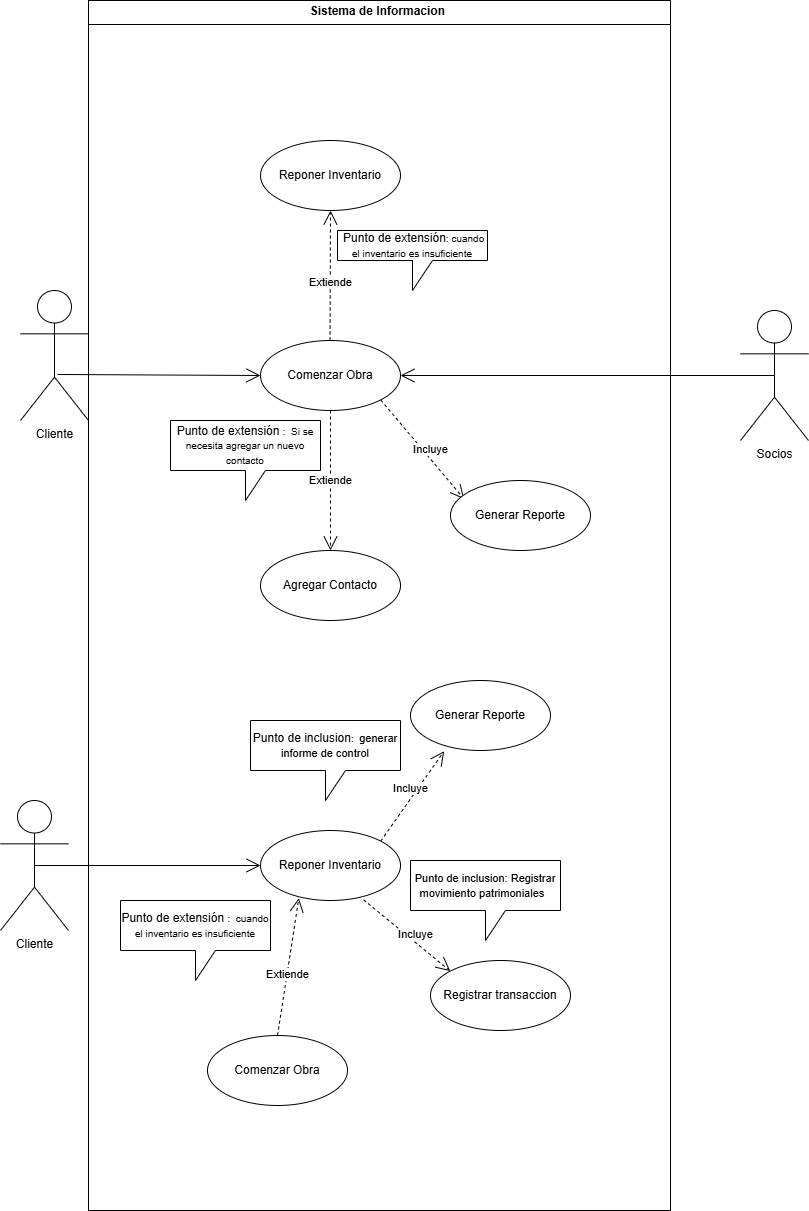

The diagram above was exported from draw.io. Its source (the exported page's mxGraphModel, read from the mxfile embedded in the PNG):
<mxGraphModel dx="2240" dy="2021" grid="1" gridSize="10" guides="1" tooltips="1" connect="1" arrows="1" fold="1" page="1" pageScale="1" pageWidth="827" pageHeight="1169" math="0" shadow="0">
  <root>
    <mxCell id="0" />
    <mxCell id="1" parent="0" />
    <mxCell id="sfVoGacWPpg13rPQmVFz-1" value="Cliente" style="shape=umlActor;verticalLabelPosition=bottom;verticalAlign=top;html=1;" parent="1" vertex="1">
      <mxGeometry x="360" y="220" width="68" height="130" as="geometry" />
    </mxCell>
    <mxCell id="sfVoGacWPpg13rPQmVFz-16" value="&lt;p style=&quot;margin:0px;margin-top:4px;text-align:center;&quot;&gt;&lt;b&gt;Sistema de Informacion&amp;nbsp;&lt;/b&gt;&lt;/p&gt;&lt;hr size=&quot;1&quot; style=&quot;border-style:solid;&quot;&gt;&lt;div style=&quot;height:2px;&quot;&gt;&lt;/div&gt;&lt;div style=&quot;height:2px;&quot;&gt;&lt;br&gt;&lt;/div&gt;&lt;div style=&quot;height:2px;&quot;&gt;&lt;br&gt;&lt;/div&gt;&lt;div style=&quot;height:2px;&quot;&gt;&lt;br&gt;&lt;/div&gt;&lt;div style=&quot;height:2px;&quot;&gt;&lt;br&gt;&lt;/div&gt;" style="verticalAlign=top;align=left;overflow=fill;html=1;whiteSpace=wrap;" parent="1" vertex="1">
      <mxGeometry x="428" y="-70" width="582" height="1210" as="geometry" />
    </mxCell>
    <mxCell id="sfVoGacWPpg13rPQmVFz-17" value="Comenzar Obra" style="ellipse;whiteSpace=wrap;html=1;" parent="1" vertex="1">
      <mxGeometry x="600" y="270" width="140" height="70" as="geometry" />
    </mxCell>
    <mxCell id="sfVoGacWPpg13rPQmVFz-19" value="&lt;font style=&quot;vertical-align: inherit;&quot;&gt;&lt;font style=&quot;vertical-align: inherit;&quot;&gt;Socios&lt;/font&gt;&lt;/font&gt;" style="shape=umlActor;verticalLabelPosition=bottom;verticalAlign=top;html=1;" parent="1" vertex="1">
      <mxGeometry x="1080" y="240" width="68" height="130" as="geometry" />
    </mxCell>
    <mxCell id="sfVoGacWPpg13rPQmVFz-21" value="" style="endArrow=open;endFill=1;endSize=12;html=1;rounded=0;entryX=0;entryY=0.5;entryDx=0;entryDy=0;exitX=0.544;exitY=0.646;exitDx=0;exitDy=0;exitPerimeter=0;" parent="1" source="sfVoGacWPpg13rPQmVFz-1" target="sfVoGacWPpg13rPQmVFz-17" edge="1">
      <mxGeometry width="160" relative="1" as="geometry">
        <mxPoint x="420" y="314.5" as="sourcePoint" />
        <mxPoint x="580" y="314.5" as="targetPoint" />
      </mxGeometry>
    </mxCell>
    <mxCell id="sfVoGacWPpg13rPQmVFz-22" value="" style="endArrow=open;endFill=1;endSize=12;html=1;rounded=0;exitX=0.5;exitY=0.5;exitDx=0;exitDy=0;exitPerimeter=0;" parent="1" source="sfVoGacWPpg13rPQmVFz-19" target="sfVoGacWPpg13rPQmVFz-17" edge="1">
      <mxGeometry width="160" relative="1" as="geometry">
        <mxPoint x="912" y="304.17" as="sourcePoint" />
        <mxPoint x="770" y="304.17" as="targetPoint" />
      </mxGeometry>
    </mxCell>
    <mxCell id="sfVoGacWPpg13rPQmVFz-23" value="Reponer Inventario" style="ellipse;whiteSpace=wrap;html=1;" parent="1" vertex="1">
      <mxGeometry x="600" y="70" width="140" height="70" as="geometry" />
    </mxCell>
    <mxCell id="sfVoGacWPpg13rPQmVFz-25" value="Extiende" style="endArrow=open;endSize=12;dashed=1;html=1;rounded=0;exitX=0.5;exitY=1;exitDx=0;exitDy=0;entryX=0.5;entryY=1;entryDx=0;entryDy=0;" parent="1" target="sfVoGacWPpg13rPQmVFz-23" edge="1">
      <mxGeometry x="-0.1111" width="160" relative="1" as="geometry">
        <mxPoint x="669.55" y="270" as="sourcePoint" />
        <mxPoint x="669.55" y="185" as="targetPoint" />
        <mxPoint as="offset" />
      </mxGeometry>
    </mxCell>
    <mxCell id="sfVoGacWPpg13rPQmVFz-26" value="Agregar Contacto" style="ellipse;whiteSpace=wrap;html=1;" parent="1" vertex="1">
      <mxGeometry x="600" y="480" width="140" height="70" as="geometry" />
    </mxCell>
    <mxCell id="sfVoGacWPpg13rPQmVFz-27" value="Extiende" style="endArrow=open;endSize=12;dashed=1;html=1;rounded=0;exitX=0.5;exitY=1;exitDx=0;exitDy=0;entryX=0.5;entryY=0;entryDx=0;entryDy=0;" parent="1" source="sfVoGacWPpg13rPQmVFz-17" target="sfVoGacWPpg13rPQmVFz-26" edge="1">
      <mxGeometry width="160" relative="1" as="geometry">
        <mxPoint x="659.55" y="370" as="sourcePoint" />
        <mxPoint x="659.55" y="470" as="targetPoint" />
        <mxPoint as="offset" />
        <Array as="points" />
      </mxGeometry>
    </mxCell>
    <mxCell id="sfVoGacWPpg13rPQmVFz-29" value="&lt;font style=&quot;&quot;&gt;&lt;font style=&quot;vertical-align: inherit;&quot;&gt;&amp;nbsp;Punto de extensión&lt;span style=&quot;font-size: 10px;&quot;&gt;:&amp;nbsp;&lt;/span&gt;&lt;/font&gt;&lt;/font&gt;&lt;span style=&quot;font-size: 10px;&quot;&gt;&lt;font style=&quot;vertical-align: inherit;&quot;&gt;&lt;font style=&quot;vertical-align: inherit;&quot;&gt;cuando el inventario es insuficiente&lt;/font&gt;&lt;/font&gt;&lt;/span&gt;" style="shape=callout;whiteSpace=wrap;html=1;perimeter=calloutPerimeter;rotation=0;" parent="1" vertex="1">
      <mxGeometry x="677" y="160" width="150" height="60" as="geometry" />
    </mxCell>
    <mxCell id="sfVoGacWPpg13rPQmVFz-30" value="&lt;font style=&quot;&quot;&gt;&lt;font style=&quot;vertical-align: inherit;&quot;&gt;&lt;font style=&quot;vertical-align: inherit;&quot;&gt;&lt;font style=&quot;vertical-align: inherit;&quot;&gt;&lt;font style=&quot;vertical-align: inherit;&quot;&gt;&lt;font style=&quot;vertical-align: inherit;&quot;&gt;Punto de extensión &lt;/font&gt;&lt;/font&gt;&lt;/font&gt;&lt;/font&gt;&lt;span style=&quot;font-size: 10px;&quot;&gt;&lt;font style=&quot;vertical-align: inherit;&quot;&gt;&lt;font style=&quot;vertical-align: inherit;&quot;&gt;&lt;font style=&quot;vertical-align: inherit;&quot;&gt;&lt;font style=&quot;vertical-align: inherit;&quot;&gt;:&amp;nbsp; S&lt;/font&gt;&lt;/font&gt;&lt;/font&gt;&lt;/font&gt;&lt;/span&gt;&lt;/font&gt;&lt;/font&gt;&lt;span style=&quot;font-size: 10px;&quot;&gt;&lt;font style=&quot;vertical-align: inherit;&quot;&gt;&lt;font style=&quot;vertical-align: inherit;&quot;&gt;&lt;font style=&quot;vertical-align: inherit;&quot;&gt;&lt;font style=&quot;vertical-align: inherit;&quot;&gt;i se necesita agregar un nuevo contacto&lt;/font&gt;&lt;/font&gt;&lt;/font&gt;&lt;/font&gt;&lt;/span&gt;" style="shape=callout;whiteSpace=wrap;html=1;perimeter=calloutPerimeter;rotation=0;" parent="1" vertex="1">
      <mxGeometry x="510" y="350" width="150" height="80" as="geometry" />
    </mxCell>
    <mxCell id="sfVoGacWPpg13rPQmVFz-32" value="&lt;font style=&quot;vertical-align: inherit;&quot;&gt;&lt;font style=&quot;vertical-align: inherit;&quot;&gt;Incluye&lt;/font&gt;&lt;/font&gt;" style="endArrow=open;endSize=12;dashed=1;html=1;rounded=0;entryX=0.098;entryY=0.267;entryDx=0;entryDy=0;exitX=1;exitY=1;exitDx=0;exitDy=0;entryPerimeter=0;" parent="1" source="sfVoGacWPpg13rPQmVFz-17" target="sfVoGacWPpg13rPQmVFz-33" edge="1">
      <mxGeometry x="0.0924" y="6" width="160" relative="1" as="geometry">
        <mxPoint x="710" y="350" as="sourcePoint" />
        <mxPoint x="778" y="460" as="targetPoint" />
        <mxPoint as="offset" />
        <Array as="points" />
      </mxGeometry>
    </mxCell>
    <mxCell id="sfVoGacWPpg13rPQmVFz-33" value="&lt;font style=&quot;vertical-align: inherit;&quot;&gt;&lt;font style=&quot;vertical-align: inherit;&quot;&gt;Generar Reporte&lt;/font&gt;&lt;/font&gt;" style="ellipse;whiteSpace=wrap;html=1;" parent="1" vertex="1">
      <mxGeometry x="790" y="410" width="140" height="70" as="geometry" />
    </mxCell>
    <mxCell id="IMr7uITsiFDpZlLFIGZt-1" value="Cliente" style="shape=umlActor;verticalLabelPosition=bottom;verticalAlign=top;html=1;" parent="1" vertex="1">
      <mxGeometry x="340" y="730" width="68" height="130" as="geometry" />
    </mxCell>
    <mxCell id="IMr7uITsiFDpZlLFIGZt-3" value="" style="endArrow=open;endFill=1;endSize=12;html=1;rounded=0;entryX=0;entryY=0.5;entryDx=0;entryDy=0;exitX=0.5;exitY=0.5;exitDx=0;exitDy=0;exitPerimeter=0;" parent="1" source="IMr7uITsiFDpZlLFIGZt-1" target="IMr7uITsiFDpZlLFIGZt-4" edge="1">
      <mxGeometry width="160" relative="1" as="geometry">
        <mxPoint x="408" y="800" as="sourcePoint" />
        <mxPoint x="611" y="801" as="targetPoint" />
      </mxGeometry>
    </mxCell>
    <mxCell id="IMr7uITsiFDpZlLFIGZt-4" value="Reponer Inventario" style="ellipse;whiteSpace=wrap;html=1;" parent="1" vertex="1">
      <mxGeometry x="600" y="760" width="140" height="70" as="geometry" />
    </mxCell>
    <mxCell id="IMr7uITsiFDpZlLFIGZt-5" value="&lt;font style=&quot;vertical-align: inherit;&quot;&gt;&lt;font style=&quot;vertical-align: inherit;&quot;&gt;Generar Reporte&lt;/font&gt;&lt;/font&gt;" style="ellipse;whiteSpace=wrap;html=1;" parent="1" vertex="1">
      <mxGeometry x="750" y="610" width="140" height="70" as="geometry" />
    </mxCell>
    <mxCell id="IMr7uITsiFDpZlLFIGZt-6" value="Registrar transaccion" style="ellipse;whiteSpace=wrap;html=1;" parent="1" vertex="1">
      <mxGeometry x="770" y="890" width="140" height="70" as="geometry" />
    </mxCell>
    <mxCell id="IMr7uITsiFDpZlLFIGZt-7" value="&lt;font style=&quot;vertical-align: inherit;&quot;&gt;&lt;font style=&quot;vertical-align: inherit;&quot;&gt;Incluye&lt;/font&gt;&lt;/font&gt;" style="endArrow=open;endSize=12;dashed=1;html=1;rounded=0;exitX=1;exitY=0;exitDx=0;exitDy=0;entryX=0.24;entryY=1.01;entryDx=0;entryDy=0;entryPerimeter=0;" parent="1" source="IMr7uITsiFDpZlLFIGZt-4" target="IMr7uITsiFDpZlLFIGZt-5" edge="1">
      <mxGeometry x="0.0924" y="6" width="160" relative="1" as="geometry">
        <mxPoint x="690" y="820" as="sourcePoint" />
        <mxPoint x="760" y="730" as="targetPoint" />
        <mxPoint as="offset" />
        <Array as="points" />
      </mxGeometry>
    </mxCell>
    <mxCell id="IMr7uITsiFDpZlLFIGZt-8" value="&lt;font style=&quot;vertical-align: inherit;&quot;&gt;&lt;font style=&quot;vertical-align: inherit;&quot;&gt;Incluye&lt;/font&gt;&lt;/font&gt;" style="endArrow=open;endSize=12;dashed=1;html=1;rounded=0;entryX=0;entryY=0;entryDx=0;entryDy=0;exitX=0.736;exitY=0.99;exitDx=0;exitDy=0;exitPerimeter=0;" parent="1" source="IMr7uITsiFDpZlLFIGZt-4" target="IMr7uITsiFDpZlLFIGZt-6" edge="1">
      <mxGeometry x="0.0924" y="6" width="160" relative="1" as="geometry">
        <mxPoint x="705" y="840" as="sourcePoint" />
        <mxPoint x="790" y="939" as="targetPoint" />
        <mxPoint as="offset" />
        <Array as="points" />
      </mxGeometry>
    </mxCell>
    <mxCell id="IMr7uITsiFDpZlLFIGZt-32" value="Comenzar Obra" style="ellipse;whiteSpace=wrap;html=1;" parent="1" vertex="1">
      <mxGeometry x="547" y="965" width="140" height="70" as="geometry" />
    </mxCell>
    <mxCell id="IMr7uITsiFDpZlLFIGZt-36" value="&lt;font style=&quot;&quot;&gt;&lt;font style=&quot;vertical-align: inherit;&quot;&gt;&lt;font style=&quot;vertical-align: inherit;&quot;&gt;&lt;font style=&quot;vertical-align: inherit;&quot;&gt;&lt;font style=&quot;vertical-align: inherit;&quot;&gt;&lt;font style=&quot;vertical-align: inherit;&quot;&gt;Punto de inclusion&lt;/font&gt;&lt;/font&gt;&lt;/font&gt;&lt;/font&gt;&lt;font style=&quot;vertical-align: inherit;&quot;&gt;&lt;font style=&quot;vertical-align: inherit;&quot;&gt;&lt;font style=&quot;vertical-align: inherit;&quot;&gt;&lt;font style=&quot;vertical-align: inherit;&quot;&gt;&lt;span style=&quot;font-size: 10px;&quot;&gt;:&amp;nbsp; &lt;/span&gt;&lt;font style=&quot;font-size: 11px;&quot;&gt;generar informe de control&lt;/font&gt;&lt;/font&gt;&lt;/font&gt;&lt;/font&gt;&lt;/font&gt;&lt;/font&gt;&lt;/font&gt;" style="shape=callout;whiteSpace=wrap;html=1;perimeter=calloutPerimeter;rotation=0;" parent="1" vertex="1">
      <mxGeometry x="590" y="650" width="150" height="80" as="geometry" />
    </mxCell>
    <mxCell id="IMr7uITsiFDpZlLFIGZt-37" value="&lt;font style=&quot;&quot;&gt;&lt;font style=&quot;vertical-align: inherit; font-size: 11px;&quot;&gt;&lt;font style=&quot;vertical-align: inherit;&quot;&gt;&lt;font style=&quot;vertical-align: inherit;&quot;&gt;&lt;font style=&quot;vertical-align: inherit;&quot;&gt;&lt;font style=&quot;vertical-align: inherit;&quot;&gt;Punto de inclusion&lt;/font&gt;&lt;/font&gt;&lt;/font&gt;&lt;/font&gt;&lt;font style=&quot;vertical-align: inherit;&quot;&gt;&lt;font style=&quot;vertical-align: inherit;&quot;&gt;&lt;font style=&quot;vertical-align: inherit;&quot;&gt;&lt;font style=&quot;vertical-align: inherit;&quot;&gt;: Registrar movimiento patrimoniales&amp;nbsp;&amp;nbsp;&lt;/font&gt;&lt;/font&gt;&lt;/font&gt;&lt;/font&gt;&lt;/font&gt;&lt;/font&gt;" style="shape=callout;whiteSpace=wrap;html=1;perimeter=calloutPerimeter;rotation=0;" parent="1" vertex="1">
      <mxGeometry x="750" y="790" width="150" height="80" as="geometry" />
    </mxCell>
    <mxCell id="IMr7uITsiFDpZlLFIGZt-38" value="&lt;font style=&quot;&quot;&gt;&lt;font style=&quot;vertical-align: inherit;&quot;&gt;&lt;font style=&quot;vertical-align: inherit;&quot;&gt;&lt;font style=&quot;vertical-align: inherit;&quot;&gt;&lt;font style=&quot;vertical-align: inherit;&quot;&gt;&lt;font style=&quot;vertical-align: inherit;&quot;&gt;Punto de extensión &lt;/font&gt;&lt;/font&gt;&lt;/font&gt;&lt;/font&gt;&lt;span style=&quot;font-size: 10px;&quot;&gt;&lt;font style=&quot;vertical-align: inherit;&quot;&gt;&lt;font style=&quot;vertical-align: inherit;&quot;&gt;&lt;font style=&quot;vertical-align: inherit;&quot;&gt;&lt;font style=&quot;vertical-align: inherit;&quot;&gt;:&amp;nbsp; cuando el inventario es insuficiente&lt;/font&gt;&lt;/font&gt;&lt;/font&gt;&lt;/font&gt;&lt;/span&gt;&lt;/font&gt;&lt;/font&gt;" style="shape=callout;whiteSpace=wrap;html=1;perimeter=calloutPerimeter;rotation=0;" parent="1" vertex="1">
      <mxGeometry x="460" y="830" width="150" height="80" as="geometry" />
    </mxCell>
    <mxCell id="IMr7uITsiFDpZlLFIGZt-39" value="Extiende" style="endArrow=open;endSize=12;dashed=1;html=1;rounded=0;exitX=0.5;exitY=0;exitDx=0;exitDy=0;entryX=0.274;entryY=0.965;entryDx=0;entryDy=0;entryPerimeter=0;" parent="1" source="IMr7uITsiFDpZlLFIGZt-32" target="IMr7uITsiFDpZlLFIGZt-4" edge="1">
      <mxGeometry x="-0.1111" width="160" relative="1" as="geometry">
        <mxPoint x="630" y="970" as="sourcePoint" />
        <mxPoint x="630.45" y="840" as="targetPoint" />
        <mxPoint as="offset" />
      </mxGeometry>
    </mxCell>
  </root>
</mxGraphModel>